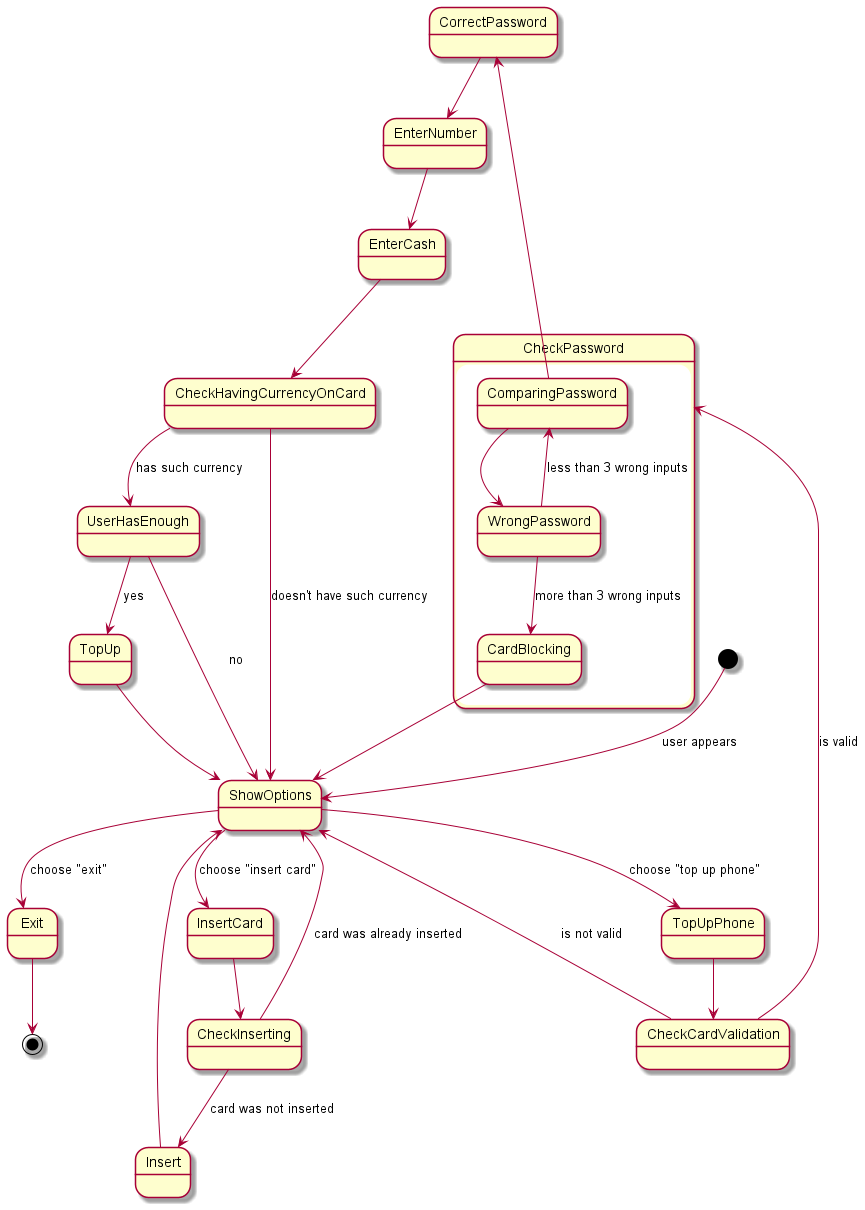

The diagram above was rendered by PlantUML. Its source (embedded in the PNG):
@startuml
'https://plantuml.com/state-diagram

[*] --> ShowOptions: user appears

ShowOptions --> InsertCard: choose "insert card"
InsertCard --> CheckInserting
CheckInserting --> ShowOptions: card was already inserted
CheckInserting --> Insert: card was not inserted
Insert --> ShowOptions

ShowOptions --> TopUpPhone:choose "top up phone"
TopUpPhone --> CheckCardValidation

CheckCardValidation --> CheckPassword: is valid
CheckCardValidation --> ShowOptions: is not valid

state CheckPassword{
ComparingPassword --> WrongPassword
WrongPassword --> ComparingPassword: less than 3 wrong inputs
WrongPassword --> CardBlocking: more than 3 wrong inputs
CardBlocking --> ShowOptions
}

ComparingPassword --> CorrectPassword

CorrectPassword --> EnterNumber
EnterNumber --> EnterCash
EnterCash --> CheckHavingCurrencyOnCard

CheckHavingCurrencyOnCard --> ShowOptions: doesn't have such currency
CheckHavingCurrencyOnCard --> UserHasEnough: has such currency

UserHasEnough --> ShowOptions: no
UserHasEnough --> TopUp: yes

TopUp --> ShowOptions
ShowOptions --> Exit: choose "exit"
Exit --> [*]
@enduml